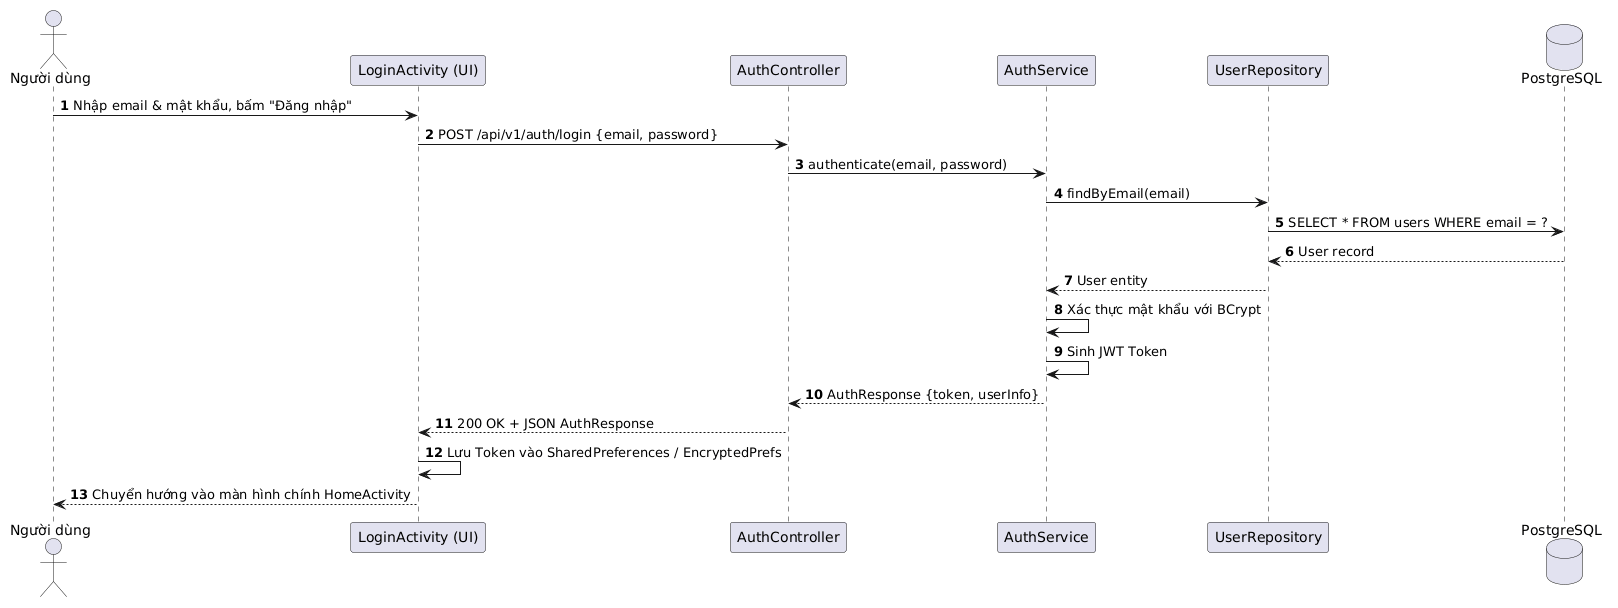

The diagram above was rendered by PlantUML. Its source (embedded in the PNG):
@startuml
autonumber
actor "Người dùng" as User
participant "LoginActivity (UI)" as UI
participant "AuthController" as Ctrl
participant "AuthService" as Service
participant "UserRepository" as Repo
database "PostgreSQL" as DB

User -> UI: Nhập email & mật khẩu, bấm "Đăng nhập"
UI -> Ctrl: POST /api/v1/auth/login {email, password}
Ctrl -> Service: authenticate(email, password)
Service -> Repo: findByEmail(email)
Repo -> DB: SELECT * FROM users WHERE email = ?
DB --> Repo: User record
Repo --> Service: User entity
Service -> Service: Xác thực mật khẩu với BCrypt
Service -> Service: Sinh JWT Token
Service --> Ctrl: AuthResponse {token, userInfo}
Ctrl --> UI: 200 OK + JSON AuthResponse
UI -> UI: Lưu Token vào SharedPreferences / EncryptedPrefs
UI --> User: Chuyển hướng vào màn hình chính HomeActivity
@enduml